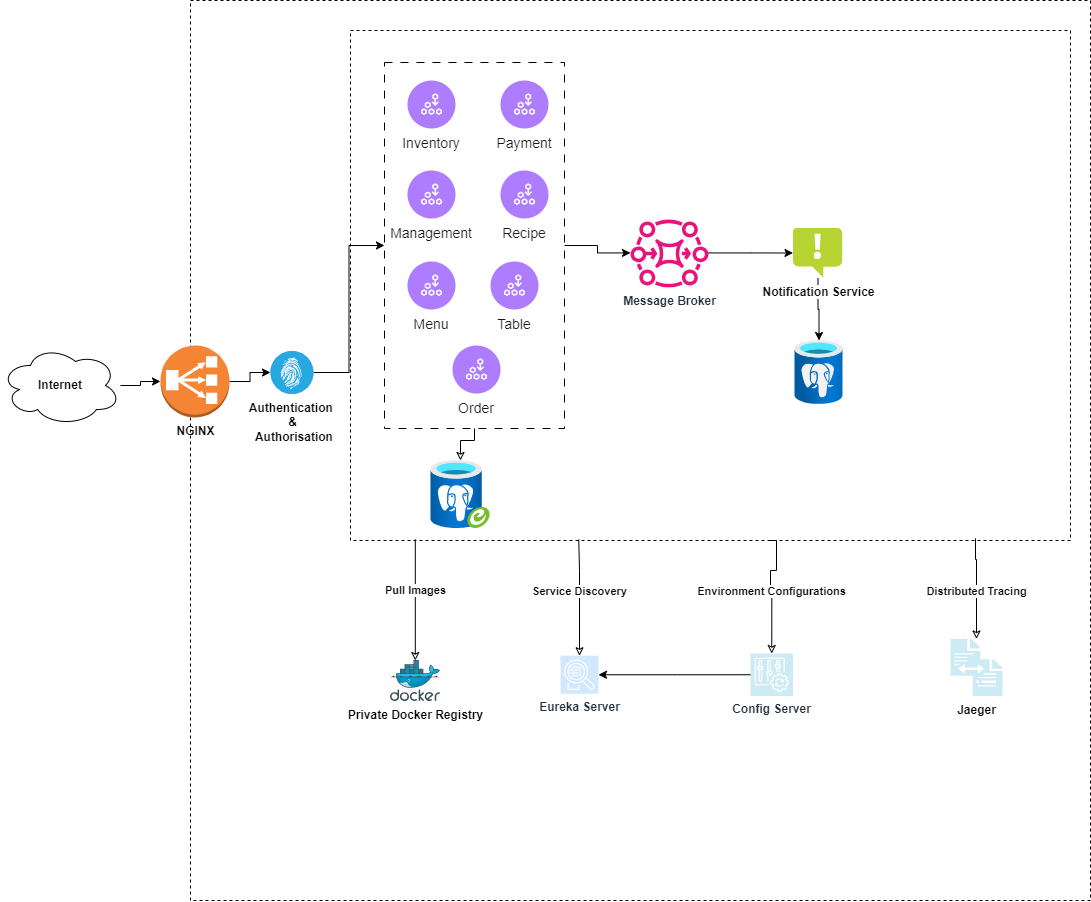

The diagram above was exported from draw.io. Its source (the exported page's mxGraphModel, read from the mxfile embedded in the PNG):
<mxGraphModel dx="1220" dy="789" grid="1" gridSize="10" guides="1" tooltips="1" connect="1" arrows="1" fold="1" page="1" pageScale="1" pageWidth="827" pageHeight="1169" math="0" shadow="0">
  <root>
    <mxCell id="0" />
    <mxCell id="1" parent="0" />
    <mxCell id="90Y0HqGD6L3kBnIdup4U-1" value="" style="whiteSpace=wrap;html=1;aspect=fixed;dashed=1;" vertex="1" parent="1">
      <mxGeometry x="-630" y="220" width="900" height="900" as="geometry" />
    </mxCell>
    <mxCell id="90Y0HqGD6L3kBnIdup4U-54" value="" style="edgeStyle=orthogonalEdgeStyle;rounded=0;orthogonalLoop=1;jettySize=auto;html=1;" edge="1" parent="1" source="90Y0HqGD6L3kBnIdup4U-2" target="90Y0HqGD6L3kBnIdup4U-53">
      <mxGeometry relative="1" as="geometry" />
    </mxCell>
    <mxCell id="90Y0HqGD6L3kBnIdup4U-2" value="&lt;b&gt;NGINX&lt;/b&gt;" style="outlineConnect=0;dashed=0;verticalLabelPosition=bottom;verticalAlign=top;align=center;html=1;shape=mxgraph.aws3.classic_load_balancer;fillColor=#F58534;gradientColor=none;" vertex="1" parent="1">
      <mxGeometry x="-660" y="565" width="69" height="72" as="geometry" />
    </mxCell>
    <mxCell id="90Y0HqGD6L3kBnIdup4U-4" value="" style="edgeStyle=orthogonalEdgeStyle;rounded=0;orthogonalLoop=1;jettySize=auto;html=1;" edge="1" parent="1" source="90Y0HqGD6L3kBnIdup4U-3" target="90Y0HqGD6L3kBnIdup4U-2">
      <mxGeometry relative="1" as="geometry" />
    </mxCell>
    <mxCell id="90Y0HqGD6L3kBnIdup4U-7" value="" style="rounded=0;whiteSpace=wrap;html=1;dashed=1;" vertex="1" parent="1">
      <mxGeometry x="-470" y="250" width="720" height="510" as="geometry" />
    </mxCell>
    <mxCell id="90Y0HqGD6L3kBnIdup4U-3" value="&lt;b&gt;Internet&lt;/b&gt;" style="ellipse;shape=cloud;whiteSpace=wrap;html=1;" vertex="1" parent="1">
      <mxGeometry x="-820" y="565" width="120" height="80" as="geometry" />
    </mxCell>
    <mxCell id="90Y0HqGD6L3kBnIdup4U-8" value="&lt;b&gt;Private Docker Registry&lt;/b&gt;" style="image;sketch=0;aspect=fixed;html=1;points=[];align=center;fontSize=12;image=img/lib/mscae/Docker.svg;" vertex="1" parent="1">
      <mxGeometry x="-430" y="880" width="50" height="41" as="geometry" />
    </mxCell>
    <mxCell id="90Y0HqGD6L3kBnIdup4U-11" value="&lt;b&gt;Eureka Server&lt;/b&gt;" style="sketch=0;points=[[0,0,0],[0.25,0,0],[0.5,0,0],[0.75,0,0],[1,0,0],[0,1,0],[0.25,1,0],[0.5,1,0],[0.75,1,0],[1,1,0],[0,0.25,0],[0,0.5,0],[0,0.75,0],[1,0.25,0],[1,0.5,0],[1,0.75,0]];outlineConnect=0;fontColor=#232F3E;fillColor=#D1E8FF;strokeColor=#ffffff;dashed=0;verticalLabelPosition=bottom;verticalAlign=top;align=center;html=1;fontSize=12;fontStyle=0;aspect=fixed;shape=mxgraph.aws4.resourceIcon;resIcon=mxgraph.aws4.application_discovery_service;" vertex="1" parent="1">
      <mxGeometry x="-260" y="875.25" width="38" height="38" as="geometry" />
    </mxCell>
    <mxCell id="90Y0HqGD6L3kBnIdup4U-21" style="edgeStyle=orthogonalEdgeStyle;rounded=0;orthogonalLoop=1;jettySize=auto;html=1;startArrow=classic;startFill=0;endArrow=none;exitX=0.5;exitY=0;exitDx=0;exitDy=0;exitPerimeter=0;entryX=0.583;entryY=1;entryDx=0;entryDy=0;entryPerimeter=0;" edge="1" parent="1" source="90Y0HqGD6L3kBnIdup4U-14" target="90Y0HqGD6L3kBnIdup4U-7">
      <mxGeometry relative="1" as="geometry">
        <mxPoint x="-50" y="700" as="targetPoint" />
        <Array as="points">
          <mxPoint x="-49" y="810" />
          <mxPoint x="-50" y="810" />
          <mxPoint x="-50" y="790" />
          <mxPoint x="-44" y="790" />
          <mxPoint x="-44" y="760" />
        </Array>
      </mxGeometry>
    </mxCell>
    <mxCell id="90Y0HqGD6L3kBnIdup4U-22" value="&lt;b&gt;Environment Configurations&lt;/b&gt;" style="edgeLabel;html=1;align=center;verticalAlign=middle;resizable=0;points=[];" vertex="1" connectable="0" parent="90Y0HqGD6L3kBnIdup4U-21">
      <mxGeometry x="0.2028" y="1" relative="1" as="geometry">
        <mxPoint x="2" y="12" as="offset" />
      </mxGeometry>
    </mxCell>
    <mxCell id="90Y0HqGD6L3kBnIdup4U-14" value="&lt;b&gt;Config Server&lt;/b&gt;" style="sketch=0;points=[[0,0,0],[0.25,0,0],[0.5,0,0],[0.75,0,0],[1,0,0],[0,1,0],[0.25,1,0],[0.5,1,0],[0.75,1,0],[1,1,0],[0,0.25,0],[0,0.5,0],[0,0.75,0],[1,0.25,0],[1,0.5,0],[1,0.75,0]];points=[[0,0,0],[0.25,0,0],[0.5,0,0],[0.75,0,0],[1,0,0],[0,1,0],[0.25,1,0],[0.5,1,0],[0.75,1,0],[1,1,0],[0,0.25,0],[0,0.5,0],[0,0.75,0],[1,0.25,0],[1,0.5,0],[1,0.75,0]];outlineConnect=0;fontColor=#232F3E;fillColor=#CDEBF4;strokeColor=#ffffff;dashed=0;verticalLabelPosition=bottom;verticalAlign=top;align=center;html=1;fontSize=12;fontStyle=0;aspect=fixed;shape=mxgraph.aws4.resourceIcon;resIcon=mxgraph.aws4.config;" vertex="1" parent="1">
      <mxGeometry x="-70" y="873" width="42.5" height="42.5" as="geometry" />
    </mxCell>
    <mxCell id="90Y0HqGD6L3kBnIdup4U-15" style="edgeStyle=orthogonalEdgeStyle;rounded=0;orthogonalLoop=1;jettySize=auto;html=1;entryX=1;entryY=0.5;entryDx=0;entryDy=0;entryPerimeter=0;" edge="1" parent="1" source="90Y0HqGD6L3kBnIdup4U-14" target="90Y0HqGD6L3kBnIdup4U-11">
      <mxGeometry relative="1" as="geometry" />
    </mxCell>
    <mxCell id="90Y0HqGD6L3kBnIdup4U-16" style="edgeStyle=orthogonalEdgeStyle;rounded=0;orthogonalLoop=1;jettySize=auto;html=1;entryX=0.317;entryY=0.998;entryDx=0;entryDy=0;entryPerimeter=0;startArrow=classic;startFill=0;endArrow=none;exitX=0.5;exitY=0;exitDx=0;exitDy=0;exitPerimeter=0;" edge="1" parent="1" source="90Y0HqGD6L3kBnIdup4U-11" target="90Y0HqGD6L3kBnIdup4U-7">
      <mxGeometry relative="1" as="geometry">
        <Array as="points">
          <mxPoint x="-241" y="790" />
          <mxPoint x="-242" y="790" />
        </Array>
      </mxGeometry>
    </mxCell>
    <mxCell id="90Y0HqGD6L3kBnIdup4U-18" value="&lt;b&gt;Service Discovery&lt;/b&gt;" style="edgeLabel;html=1;align=center;verticalAlign=middle;resizable=0;points=[];" vertex="1" connectable="0" parent="90Y0HqGD6L3kBnIdup4U-16">
      <mxGeometry x="0.347" relative="1" as="geometry">
        <mxPoint y="14" as="offset" />
      </mxGeometry>
    </mxCell>
    <mxCell id="90Y0HqGD6L3kBnIdup4U-19" style="edgeStyle=orthogonalEdgeStyle;rounded=0;orthogonalLoop=1;jettySize=auto;html=1;entryX=0.09;entryY=0.998;entryDx=0;entryDy=0;entryPerimeter=0;startArrow=classic;startFill=0;endArrow=none;" edge="1" parent="1" source="90Y0HqGD6L3kBnIdup4U-8" target="90Y0HqGD6L3kBnIdup4U-7">
      <mxGeometry relative="1" as="geometry">
        <Array as="points">
          <mxPoint x="-405" y="891" />
        </Array>
      </mxGeometry>
    </mxCell>
    <mxCell id="90Y0HqGD6L3kBnIdup4U-20" value="&lt;b&gt;Pull Images&lt;/b&gt;" style="edgeLabel;html=1;align=center;verticalAlign=middle;resizable=0;points=[];" vertex="1" connectable="0" parent="90Y0HqGD6L3kBnIdup4U-19">
      <mxGeometry x="0.3022" y="3" relative="1" as="geometry">
        <mxPoint x="3" y="9" as="offset" />
      </mxGeometry>
    </mxCell>
    <mxCell id="90Y0HqGD6L3kBnIdup4U-23" value="&lt;b&gt;Jaeger&lt;/b&gt;" style="sketch=0;pointerEvents=1;shadow=0;dashed=0;html=1;strokeColor=none;labelPosition=center;verticalLabelPosition=bottom;verticalAlign=top;align=center;fillColor=#CDEBF4;shape=mxgraph.mscae.oms.track_changes" vertex="1" parent="1">
      <mxGeometry x="130" y="858.5" width="52" height="57" as="geometry" />
    </mxCell>
    <mxCell id="90Y0HqGD6L3kBnIdup4U-24" style="edgeStyle=orthogonalEdgeStyle;rounded=0;orthogonalLoop=1;jettySize=auto;html=1;entryX=0.868;entryY=0.996;entryDx=0;entryDy=0;entryPerimeter=0;startArrow=classic;startFill=0;endArrow=none;" edge="1" parent="1" source="90Y0HqGD6L3kBnIdup4U-23" target="90Y0HqGD6L3kBnIdup4U-7">
      <mxGeometry relative="1" as="geometry">
        <Array as="points">
          <mxPoint x="156" y="779" />
          <mxPoint x="155" y="779" />
        </Array>
      </mxGeometry>
    </mxCell>
    <mxCell id="90Y0HqGD6L3kBnIdup4U-25" value="&lt;b&gt;Distributed Tracing&lt;/b&gt;" style="edgeLabel;html=1;align=center;verticalAlign=middle;resizable=0;points=[];" vertex="1" connectable="0" parent="90Y0HqGD6L3kBnIdup4U-24">
      <mxGeometry x="-0.04" relative="1" as="geometry">
        <mxPoint as="offset" />
      </mxGeometry>
    </mxCell>
    <mxCell id="90Y0HqGD6L3kBnIdup4U-26" value="Inventory" style="shape=ellipse;fillColor=#A56EFF;aspect=fixed;resizable=0;labelPosition=center;verticalLabelPosition=bottom;align=center;verticalAlign=top;strokeColor=none;fontSize=14;" vertex="1" parent="1">
      <mxGeometry x="-413" y="300" width="48" height="48" as="geometry" />
    </mxCell>
    <mxCell id="90Y0HqGD6L3kBnIdup4U-27" value="" style="fillColor=#ffffff;strokeColor=none;dashed=0;outlineConnect=0;html=1;labelPosition=center;verticalLabelPosition=bottom;verticalAlign=top;part=1;movable=0;resizable=0;rotatable=0;shape=mxgraph.ibm_cloud.microservices--1" vertex="1" parent="90Y0HqGD6L3kBnIdup4U-26">
      <mxGeometry width="24" height="24" relative="1" as="geometry">
        <mxPoint x="12" y="12" as="offset" />
      </mxGeometry>
    </mxCell>
    <mxCell id="90Y0HqGD6L3kBnIdup4U-28" value="Management" style="shape=ellipse;fillColor=#A56EFF;aspect=fixed;resizable=0;labelPosition=center;verticalLabelPosition=bottom;align=center;verticalAlign=top;strokeColor=none;fontSize=14;" vertex="1" parent="1">
      <mxGeometry x="-413" y="390" width="48" height="48" as="geometry" />
    </mxCell>
    <mxCell id="90Y0HqGD6L3kBnIdup4U-29" value="" style="fillColor=#ffffff;strokeColor=none;dashed=0;outlineConnect=0;html=1;labelPosition=center;verticalLabelPosition=bottom;verticalAlign=top;part=1;movable=0;resizable=0;rotatable=0;shape=mxgraph.ibm_cloud.microservices--1" vertex="1" parent="90Y0HqGD6L3kBnIdup4U-28">
      <mxGeometry width="24" height="24" relative="1" as="geometry">
        <mxPoint x="12" y="12" as="offset" />
      </mxGeometry>
    </mxCell>
    <mxCell id="90Y0HqGD6L3kBnIdup4U-30" value="Menu" style="shape=ellipse;fillColor=#A56EFF;aspect=fixed;resizable=0;labelPosition=center;verticalLabelPosition=bottom;align=center;verticalAlign=top;strokeColor=none;fontSize=14;" vertex="1" parent="1">
      <mxGeometry x="-413" y="481" width="48" height="48" as="geometry" />
    </mxCell>
    <mxCell id="90Y0HqGD6L3kBnIdup4U-31" value="" style="fillColor=#ffffff;strokeColor=none;dashed=0;outlineConnect=0;html=1;labelPosition=center;verticalLabelPosition=bottom;verticalAlign=top;part=1;movable=0;resizable=0;rotatable=0;shape=mxgraph.ibm_cloud.microservices--1" vertex="1" parent="90Y0HqGD6L3kBnIdup4U-30">
      <mxGeometry width="24" height="24" relative="1" as="geometry">
        <mxPoint x="12" y="12" as="offset" />
      </mxGeometry>
    </mxCell>
    <mxCell id="90Y0HqGD6L3kBnIdup4U-32" value="Order" style="shape=ellipse;fillColor=#A56EFF;aspect=fixed;resizable=0;labelPosition=center;verticalLabelPosition=bottom;align=center;verticalAlign=top;strokeColor=none;fontSize=14;" vertex="1" parent="1">
      <mxGeometry x="-368" y="565" width="48" height="48" as="geometry" />
    </mxCell>
    <mxCell id="90Y0HqGD6L3kBnIdup4U-33" value="" style="fillColor=#ffffff;strokeColor=none;dashed=0;outlineConnect=0;html=1;labelPosition=center;verticalLabelPosition=bottom;verticalAlign=top;part=1;movable=0;resizable=0;rotatable=0;shape=mxgraph.ibm_cloud.microservices--1" vertex="1" parent="90Y0HqGD6L3kBnIdup4U-32">
      <mxGeometry width="24" height="24" relative="1" as="geometry">
        <mxPoint x="12" y="12" as="offset" />
      </mxGeometry>
    </mxCell>
    <mxCell id="90Y0HqGD6L3kBnIdup4U-34" value="Payment" style="shape=ellipse;fillColor=#A56EFF;aspect=fixed;resizable=0;labelPosition=center;verticalLabelPosition=bottom;align=center;verticalAlign=top;strokeColor=none;fontSize=14;" vertex="1" parent="1">
      <mxGeometry x="-320" y="300" width="48" height="48" as="geometry" />
    </mxCell>
    <mxCell id="90Y0HqGD6L3kBnIdup4U-35" value="" style="fillColor=#ffffff;strokeColor=none;dashed=0;outlineConnect=0;html=1;labelPosition=center;verticalLabelPosition=bottom;verticalAlign=top;part=1;movable=0;resizable=0;rotatable=0;shape=mxgraph.ibm_cloud.microservices--1" vertex="1" parent="90Y0HqGD6L3kBnIdup4U-34">
      <mxGeometry width="24" height="24" relative="1" as="geometry">
        <mxPoint x="12" y="12" as="offset" />
      </mxGeometry>
    </mxCell>
    <mxCell id="90Y0HqGD6L3kBnIdup4U-36" value="Recipe" style="shape=ellipse;fillColor=#A56EFF;aspect=fixed;resizable=0;labelPosition=center;verticalLabelPosition=bottom;align=center;verticalAlign=top;strokeColor=none;fontSize=14;" vertex="1" parent="1">
      <mxGeometry x="-320" y="390" width="48" height="48" as="geometry" />
    </mxCell>
    <mxCell id="90Y0HqGD6L3kBnIdup4U-37" value="" style="fillColor=#ffffff;strokeColor=none;dashed=0;outlineConnect=0;html=1;labelPosition=center;verticalLabelPosition=bottom;verticalAlign=top;part=1;movable=0;resizable=0;rotatable=0;shape=mxgraph.ibm_cloud.microservices--1" vertex="1" parent="90Y0HqGD6L3kBnIdup4U-36">
      <mxGeometry width="24" height="24" relative="1" as="geometry">
        <mxPoint x="12" y="12" as="offset" />
      </mxGeometry>
    </mxCell>
    <mxCell id="90Y0HqGD6L3kBnIdup4U-38" value="Table" style="shape=ellipse;fillColor=#A56EFF;aspect=fixed;resizable=0;labelPosition=center;verticalLabelPosition=bottom;align=center;verticalAlign=top;strokeColor=none;fontSize=14;" vertex="1" parent="1">
      <mxGeometry x="-330" y="481" width="48" height="48" as="geometry" />
    </mxCell>
    <mxCell id="90Y0HqGD6L3kBnIdup4U-39" value="" style="fillColor=#ffffff;strokeColor=none;dashed=0;outlineConnect=0;html=1;labelPosition=center;verticalLabelPosition=bottom;verticalAlign=top;part=1;movable=0;resizable=0;rotatable=0;shape=mxgraph.ibm_cloud.microservices--1" vertex="1" parent="90Y0HqGD6L3kBnIdup4U-38">
      <mxGeometry width="24" height="24" relative="1" as="geometry">
        <mxPoint x="12" y="12" as="offset" />
      </mxGeometry>
    </mxCell>
    <mxCell id="90Y0HqGD6L3kBnIdup4U-46" style="edgeStyle=orthogonalEdgeStyle;rounded=0;orthogonalLoop=1;jettySize=auto;html=1;" edge="1" parent="1" source="90Y0HqGD6L3kBnIdup4U-41" target="90Y0HqGD6L3kBnIdup4U-45">
      <mxGeometry relative="1" as="geometry" />
    </mxCell>
    <mxCell id="90Y0HqGD6L3kBnIdup4U-41" value="" style="rounded=0;whiteSpace=wrap;html=1;fillOpacity=10;dashed=1;dashPattern=8 8;" vertex="1" parent="1">
      <mxGeometry x="-436" y="282" width="180" height="366" as="geometry" />
    </mxCell>
    <mxCell id="90Y0HqGD6L3kBnIdup4U-43" value="" style="edgeStyle=orthogonalEdgeStyle;rounded=0;orthogonalLoop=1;jettySize=auto;html=1;startArrow=classic;startFill=0;endArrow=none;" edge="1" parent="1" source="90Y0HqGD6L3kBnIdup4U-42" target="90Y0HqGD6L3kBnIdup4U-41">
      <mxGeometry relative="1" as="geometry" />
    </mxCell>
    <mxCell id="90Y0HqGD6L3kBnIdup4U-42" value="" style="image;aspect=fixed;html=1;points=[];align=center;fontSize=12;image=img/lib/azure2/databases/Azure_Database_PostgreSQL_Server_Group.svg;" vertex="1" parent="1">
      <mxGeometry x="-390" y="680" width="60" height="68" as="geometry" />
    </mxCell>
    <mxCell id="90Y0HqGD6L3kBnIdup4U-48" style="edgeStyle=orthogonalEdgeStyle;rounded=0;orthogonalLoop=1;jettySize=auto;html=1;" edge="1" parent="1" source="90Y0HqGD6L3kBnIdup4U-45" target="90Y0HqGD6L3kBnIdup4U-47">
      <mxGeometry relative="1" as="geometry" />
    </mxCell>
    <mxCell id="90Y0HqGD6L3kBnIdup4U-45" value="&lt;b&gt;Message Broker&lt;/b&gt;" style="sketch=0;outlineConnect=0;fontColor=#232F3E;gradientColor=none;fillColor=#E7157B;strokeColor=none;dashed=0;verticalLabelPosition=bottom;verticalAlign=top;align=center;html=1;fontSize=12;fontStyle=0;aspect=fixed;pointerEvents=1;shape=mxgraph.aws4.mq_broker;" vertex="1" parent="1">
      <mxGeometry x="-190" y="438" width="78" height="69" as="geometry" />
    </mxCell>
    <mxCell id="90Y0HqGD6L3kBnIdup4U-52" value="" style="edgeStyle=orthogonalEdgeStyle;rounded=0;orthogonalLoop=1;jettySize=auto;html=1;" edge="1" parent="1" source="90Y0HqGD6L3kBnIdup4U-47" target="90Y0HqGD6L3kBnIdup4U-51">
      <mxGeometry relative="1" as="geometry" />
    </mxCell>
    <mxCell id="90Y0HqGD6L3kBnIdup4U-47" value="&lt;b&gt;Notification Service&lt;/b&gt;" style="image;sketch=0;aspect=fixed;html=1;points=[];align=center;fontSize=12;image=img/lib/mscae/Notification.svg;" vertex="1" parent="1">
      <mxGeometry x="-27.5" y="447.5" width="50" height="50" as="geometry" />
    </mxCell>
    <mxCell id="90Y0HqGD6L3kBnIdup4U-51" value="" style="image;aspect=fixed;html=1;points=[];align=center;fontSize=12;image=img/lib/azure2/databases/Azure_Database_PostgreSQL_Server.svg;" vertex="1" parent="1">
      <mxGeometry x="-25.5" y="560" width="48" height="64" as="geometry" />
    </mxCell>
    <mxCell id="90Y0HqGD6L3kBnIdup4U-55" value="" style="edgeStyle=orthogonalEdgeStyle;rounded=0;orthogonalLoop=1;jettySize=auto;html=1;" edge="1" parent="1" source="90Y0HqGD6L3kBnIdup4U-53" target="90Y0HqGD6L3kBnIdup4U-41">
      <mxGeometry relative="1" as="geometry" />
    </mxCell>
    <mxCell id="90Y0HqGD6L3kBnIdup4U-53" value="&lt;b&gt;Authentication&amp;nbsp;&lt;/b&gt;&lt;div&gt;&lt;b&gt;&amp;amp;&lt;/b&gt;&lt;/div&gt;&lt;div&gt;&lt;b&gt;&amp;nbsp;Authorisation&lt;/b&gt;&lt;/div&gt;" style="fillColor=#28A8E0;verticalLabelPosition=bottom;sketch=0;html=1;strokeColor=#ffffff;verticalAlign=top;align=center;points=[[0.145,0.145,0],[0.5,0,0],[0.855,0.145,0],[1,0.5,0],[0.855,0.855,0],[0.5,1,0],[0.145,0.855,0],[0,0.5,0]];pointerEvents=1;shape=mxgraph.cisco_safe.compositeIcon;bgIcon=ellipse;resIcon=mxgraph.cisco_safe.capability.identity_authorization;" vertex="1" parent="1">
      <mxGeometry x="-550" y="570.5" width="43" height="43" as="geometry" />
    </mxCell>
  </root>
</mxGraphModel>